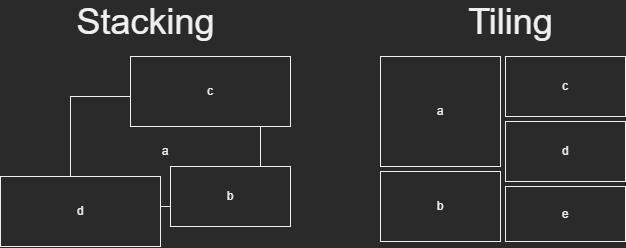

The diagram above was exported from draw.io. Its source (the exported page's mxGraphModel, read from the mxfile embedded in the PNG):
<mxGraphModel dx="1163" dy="616" grid="1" gridSize="10" guides="1" tooltips="1" connect="1" arrows="1" fold="1" page="1" pageScale="1" pageWidth="850" pageHeight="1100" math="0" shadow="0">
  <root>
    <mxCell id="0" />
    <mxCell id="1" parent="0" />
    <mxCell id="bvEZ2IMrsU8SZgrKAhtJ-1" value="a" style="rounded=0;whiteSpace=wrap;html=1;" vertex="1" parent="1">
      <mxGeometry x="90" y="160" width="190" height="110" as="geometry" />
    </mxCell>
    <mxCell id="bvEZ2IMrsU8SZgrKAhtJ-2" value="b" style="rounded=0;whiteSpace=wrap;html=1;" vertex="1" parent="1">
      <mxGeometry x="190" y="230" width="120" height="60" as="geometry" />
    </mxCell>
    <mxCell id="bvEZ2IMrsU8SZgrKAhtJ-3" value="c" style="rounded=0;whiteSpace=wrap;html=1;" vertex="1" parent="1">
      <mxGeometry x="150" y="120" width="160" height="70" as="geometry" />
    </mxCell>
    <mxCell id="bvEZ2IMrsU8SZgrKAhtJ-4" value="d" style="rounded=0;whiteSpace=wrap;html=1;" vertex="1" parent="1">
      <mxGeometry x="20" y="240" width="160" height="70" as="geometry" />
    </mxCell>
    <mxCell id="bvEZ2IMrsU8SZgrKAhtJ-5" value="&lt;font style=&quot;font-size: 36px&quot;&gt;Stacking&lt;/font&gt;" style="text;html=1;align=center;verticalAlign=middle;resizable=0;points=[];autosize=1;strokeColor=none;fillColor=none;" vertex="1" parent="1">
      <mxGeometry x="90" y="70" width="150" height="30" as="geometry" />
    </mxCell>
    <mxCell id="bvEZ2IMrsU8SZgrKAhtJ-6" value="&lt;font style=&quot;font-size: 36px&quot;&gt;Tiling&lt;/font&gt;" style="text;html=1;align=center;verticalAlign=middle;resizable=0;points=[];autosize=1;strokeColor=none;fillColor=none;" vertex="1" parent="1">
      <mxGeometry x="480" y="70" width="100" height="30" as="geometry" />
    </mxCell>
    <mxCell id="bvEZ2IMrsU8SZgrKAhtJ-7" value="a" style="rounded=0;whiteSpace=wrap;html=1;" vertex="1" parent="1">
      <mxGeometry x="400" y="120" width="120" height="110" as="geometry" />
    </mxCell>
    <mxCell id="bvEZ2IMrsU8SZgrKAhtJ-8" value="b" style="rounded=0;whiteSpace=wrap;html=1;" vertex="1" parent="1">
      <mxGeometry x="400" y="235" width="120" height="70" as="geometry" />
    </mxCell>
    <mxCell id="bvEZ2IMrsU8SZgrKAhtJ-9" value="c" style="rounded=0;whiteSpace=wrap;html=1;" vertex="1" parent="1">
      <mxGeometry x="525" y="120" width="120" height="60" as="geometry" />
    </mxCell>
    <mxCell id="bvEZ2IMrsU8SZgrKAhtJ-10" value="d" style="rounded=0;whiteSpace=wrap;html=1;" vertex="1" parent="1">
      <mxGeometry x="525" y="185" width="120" height="60" as="geometry" />
    </mxCell>
    <mxCell id="bvEZ2IMrsU8SZgrKAhtJ-11" value="e" style="rounded=0;whiteSpace=wrap;html=1;" vertex="1" parent="1">
      <mxGeometry x="525" y="250" width="120" height="55" as="geometry" />
    </mxCell>
  </root>
</mxGraphModel>